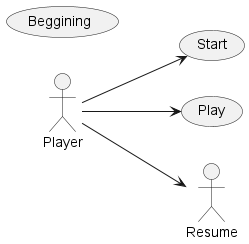

The diagram above was rendered by PlantUML. Its source (embedded in the PNG):
@startuml actorsUseCaseDiagram
left to right direction
actor Player
usecase Start
usecase Play
usecase Beggining

Player --> Start
Player --> Play
Player --> Resume
@enduml